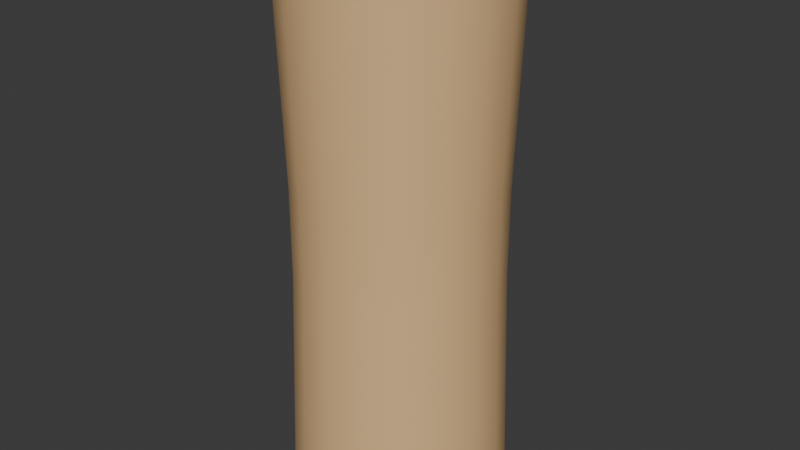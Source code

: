 # Source: tower_body.blend  (saved by Blender 5.2.45; exported with 4.5.12 LTS)
import bpy
from mathutils import Matrix  # noqa: F401  (used for matrix-valued properties, if any)

bpy.ops.wm.read_factory_settings(use_empty=True)
scene = bpy.context.scene
scene.name = 'Scene'

# ---- collections
col_collection = bpy.data.collections.new('Collection'); scene.collection.children.link(col_collection)

# ---- materials (node trees are filled in below, after node groups)
mat_warm_beige = bpy.data.materials.new('Warm Beige')

# ---- node groups
ng_smooth_by_angle = bpy.data.node_groups.new('Smooth by Angle', 'GeometryNodeTree')
_s = ng_smooth_by_angle.interface.new_socket(name='Mesh', in_out='OUTPUT', socket_type='NodeSocketGeometry')
_s = ng_smooth_by_angle.interface.new_socket(name='Mesh', in_out='INPUT', socket_type='NodeSocketGeometry')
_s = ng_smooth_by_angle.interface.new_socket(name='Angle', in_out='INPUT', socket_type='NodeSocketFloat')
_s.subtype = 'ANGLE'
_s.default_value = 0.5236
_s.min_value = 0.0
_s.max_value = 3.142
_s.description = 'Maximum face angle for smooth edges'
_s = ng_smooth_by_angle.interface.new_socket(name='Ignore Sharpness', in_out='INPUT', socket_type='NodeSocketBool')
_s.force_non_field = True
ng_smooth_by_angle.is_modifier = True
_N = ng_smooth_by_angle.nodes; _L = ng_smooth_by_angle.links
n0 = _N.new('GeometryNodeSetShadeSmooth'); n0.name = 'Set Shade Smooth'; n0.location = (120, -80)
n0.domain = 'EDGE'
n1 = _N.new('GeometryNodeSetShadeSmooth'); n1.name = 'Set Shade Smooth.001'; n1.location = (300, -80)
n2 = _N.new('NodeGroupOutput'); n2.name = 'Group Output'; n2.location = (480, -80)
n3 = _N.new('GeometryNodeInputMeshEdgeAngle'); n3.name = 'Edge Angle'; n3.location = (-440, -240)
n4 = _N.new('NodeGroupInput'); n4.name = 'Group Input'; n4.location = (-80, -80)
n5 = _N.new('GeometryNodeInputEdgeSmooth'); n5.name = 'Is Edge Smooth'; n5.location = (-260, -120)
n6 = _N.new('GeometryNodeInputShadeSmooth'); n6.name = 'Is Shade Smooth'; n6.location = (-440, -397)
n7 = _N.new('FunctionNodeCompare'); n7.name = 'Compare'; n7.location = (-260, -260)
n7.operation = 'LESS_EQUAL'
n8 = _N.new('FunctionNodeBooleanMath'); n8.name = 'Boolean Math.001'; n8.location = (-80, -260)
n9 = _N.new('NodeGroupInput'); n9.name = 'Group Input.001'; n9.location = (-440, -329)
n10 = _N.new('NodeGroupInput'); n10.name = 'Group Input.002'; n10.location = (-259, -189)
n11 = _N.new('FunctionNodeBooleanMath'); n11.name = 'Boolean Math'; n11.location = (-80, -149)
n11.operation = 'OR'
n12 = _N.new('FunctionNodeBooleanMath'); n12.name = 'Boolean Math.002'; n12.location = (-260, -380)
n12.operation = 'OR'
n13 = _N.new('NodeGroupInput'); n13.name = 'Group Input.003'; n13.location = (-440, -460)
_L.new(n3.outputs[0], n7.inputs[0])
_L.new(n1.outputs[0], n2.inputs[0])
_L.new(n9.outputs[1], n7.inputs[1])
_L.new(n7.outputs[0], n8.inputs[0])
_L.new(n4.outputs[0], n0.inputs[0])
_L.new(n0.outputs[0], n1.inputs[0])
_L.new(n8.outputs[0], n0.inputs[2])
_L.new(n10.outputs[2], n11.inputs[1])
_L.new(n5.outputs[0], n11.inputs[0])
_L.new(n11.outputs[0], n0.inputs[1])
_L.new(n13.outputs[2], n12.inputs[1])
_L.new(n6.outputs[0], n12.inputs[0])
_L.new(n12.outputs[0], n8.inputs[1])
n2.is_active_output = True

# ---- material node trees
mat_warm_beige.use_nodes = True; mat_warm_beige.node_tree.nodes.clear()
_N = mat_warm_beige.node_tree.nodes; _L = mat_warm_beige.node_tree.links
n0 = _N.new('ShaderNodeBsdfPrincipled'); n0.name = 'Principled BSDF'; n0.location = (-200, 100)
n0.inputs[0].default_value = (0.8, 0.5168, 0.2517, 1.0)
n0.inputs[10].default_value = 0.005
n1 = _N.new('ShaderNodeOutputMaterial'); n1.name = 'Material Output'; n1.location = (200, 100)
_L.new(n0.outputs[0], n1.inputs[0])
n1.is_active_output = True

# ---- world
world_world = bpy.data.worlds.new('World'); scene.world = world_world
world_world.use_nodes = True; world_world.node_tree.nodes.clear()
_N = world_world.node_tree.nodes; _L = world_world.node_tree.links
n0 = _N.new('ShaderNodeOutputWorld'); n0.name = 'World Output'; n0.location = (200, 100)
n1 = _N.new('ShaderNodeBackground'); n1.name = 'Background'; n1.location = (-200, 100)
n1.inputs[0].default_value = (0.05088, 0.05088, 0.05088, 1.0)
_L.new(n1.outputs[0], n0.inputs[0])
n0.is_active_output = True
world_world.color = (0.05088, 0.05088, 0.05088)
world_world.sun_shadow_jitter_overblur = 0.0

# ---- meshes
me_03_chimney___solid_tower_body_mesh___001 = bpy.data.meshes.new('03 Chimney | Solid tower body mesh | 001')
me_03_chimney___solid_tower_body_mesh___001.from_pydata([(-5.96e-08, 1.0, -2.558), (-5.96e-08, 1.0, 2.558), (0.342, 0.9397, -2.558), (0.342, 0.9397, 2.558), (0.6428, 0.766, -2.558), (0.6428, 0.766, 2.558), (0.866, 0.5, -2.558), (0.866, 0.5, 2.558), (0.9848, 0.1736, -2.558), (0.9848, 0.1736, 2.558), (0.9848, -0.1736, -2.558), (0.9848, -0.1736, 2.558), (0.866, -0.5, -2.558), (0.866, -0.5, 2.558), (0.6428, -0.766, -2.558), (0.6428, -0.766, 2.558), (0.342, -0.9397, -2.558), (0.342, -0.9397, 2.558), (-5.96e-08, -1.0, -2.558), (-5.96e-08, -1.0, 2.558), (-0.342, -0.9397, -2.558), (-0.342, -0.9397, 2.558), (-0.6428, -0.766, -2.558), (-0.6428, -0.766, 2.558), (-0.866, -0.5, -2.558), (-0.866, -0.5, 2.558), (-0.9848, -0.1736, -2.558), (-0.9848, -0.1736, 2.558), (-0.9848, 0.1736, -2.558), (-0.9848, 0.1736, 2.558), (-0.866, 0.5, -2.558), (-0.866, 0.5, 2.558), (-0.6428, 0.766, -2.558), (-0.6428, 0.766, 2.558), (-0.342, 0.9397, -2.558), (-0.342, 0.9397, 2.558), (2.399e-08, 0.9324, 0.4054), (2.399e-08, 0.9324, -0.4054), (0.3189, 0.8761, -0.4054), (0.3189, 0.8761, 0.4054), (0.5993, 0.7142, -0.4054), (0.5993, 0.7142, 0.4054), (0.8074, 0.4662, -0.4054), (0.8074, 0.4662, 0.4054), (0.9182, 0.1619, -0.4054), (0.9182, 0.1619, 0.4054), (0.9182, -0.1619, -0.4054), (0.9182, -0.1619, 0.4054), (0.8074, -0.4662, -0.4054), (0.8074, -0.4662, 0.4054), (0.5993, -0.7142, -0.4054), (0.5993, -0.7142, 0.4054), (0.3189, -0.8761, -0.4054), (0.3189, -0.8761, 0.4054), (2.399e-08, -0.9324, -0.4054), (2.399e-08, -0.9324, 0.4054), (-0.3189, -0.8761, -0.4054), (-0.3189, -0.8761, 0.4054), (-0.5993, -0.7142, -0.4054), (-0.5993, -0.7142, 0.4054), (-0.8074, -0.4662, -0.4054), (-0.8074, -0.4662, 0.4054), (-0.9182, -0.1619, -0.4054), (-0.9182, -0.1619, 0.4054), (-0.9182, 0.1619, -0.4054), (-0.9182, 0.1619, 0.4054), (-0.8074, 0.4662, -0.4054), (-0.8074, 0.4662, 0.4054), (-0.5993, 0.7142, -0.4054), (-0.5993, 0.7142, 0.4054), (-0.3189, 0.8761, -0.4054), (-0.3189, 0.8761, 0.4054)], [], [(71, 36, 37, 70), (69, 71, 70, 68), (67, 69, 68, 66), (65, 67, 66, 64), (63, 65, 64, 62), (61, 63, 62, 60), (59, 61, 60, 58), (57, 59, 58, 56), (55, 57, 56, 54), (53, 55, 54, 52), (51, 53, 52, 50), (49, 51, 50, 48), (47, 49, 48, 46), (45, 47, 46, 44), (43, 45, 44, 42), (41, 43, 42, 40), (39, 41, 40, 38), (71, 35, 1, 36), (0, 37, 38, 2), (36, 1, 3, 39), (34, 70, 37, 0), (39, 3, 5, 41), (2, 38, 40, 4), (41, 5, 7, 43), (4, 40, 42, 6), (43, 7, 9, 45), (6, 42, 44, 8), (45, 9, 11, 47), (8, 44, 46, 10), (47, 11, 13, 49), (10, 46, 48, 12), (49, 13, 15, 51), (12, 48, 50, 14), (51, 15, 17, 53), (14, 50, 52, 16), (53, 17, 19, 55), (16, 52, 54, 18), (55, 19, 21, 57), (18, 54, 56, 20), (57, 21, 23, 59), (20, 56, 58, 22), (59, 23, 25, 61), (22, 58, 60, 24), (61, 25, 27, 63), (24, 60, 62, 26), (63, 27, 29, 65), (26, 62, 64, 28), (65, 29, 31, 67), (28, 64, 66, 30), (67, 31, 33, 69), (30, 66, 68, 32), (69, 33, 35, 71), (32, 68, 70, 34), (36, 39, 38, 37)])
me_03_chimney___solid_tower_body_mesh___001.polygons.foreach_set('use_smooth', [True] * 54)
_uv = me_03_chimney___solid_tower_body_mesh___001.uv_layers.new(name='UVMap')
_uv.uv.foreach_set('vector', [0.8553, 2.393, 0.8535, 2.384, 0.8515, 1.745, 0.8533, 1.755, 0.8538, 2.388, 0.8553, 2.393, 0.8533, 1.755, 0.8518, 1.749, 0.8443, 2.366, 0.8538, 2.388, 0.8518, 1.749, 0.8423, 1.727, 0.8035, 2.318, 0.8443, 2.366, 0.8423, 1.727, 0.8017, 1.68, 0.7082, 2.253, 0.8035, 2.318, 0.8017, 1.68, 0.7065, 1.615, 0.6069, 2.204, 0.7082, 2.253, 0.7065, 1.615, 0.6055, 1.565, 0.5486, 2.179, 0.6069, 2.204, 0.6055, 1.565, 0.5474, 1.541, 0.53, 2.171, 0.5486, 2.179, 0.5474, 1.541, 0.5288, 1.533, 0.5527, 2.178, 0.53, 2.171, 0.5288, 1.533, 0.5515, 1.539, 0.595, 2.193, 0.5527, 2.178, 0.5515, 1.539, 0.5937, 1.555, 0.6453, 2.214, 0.595, 2.193, 0.5937, 1.555, 0.6438, 1.576, 0.6908, 2.236, 0.6453, 2.214, 0.6438, 1.576, 0.6892, 1.597, 0.7388, 2.262, 0.6908, 2.236, 0.6892, 1.597, 0.737, 1.624, 0.7821, 2.292, 0.7388, 2.262, 0.737, 1.624, 0.7802, 1.653, 0.8136, 2.32, 0.7821, 2.292, 0.7802, 1.653, 0.8117, 1.681, 0.8332, 2.343, 0.8136, 2.32, 0.8117, 1.681, 0.8313, 1.704, 0.847, 2.366, 0.8332, 2.343, 0.8313, 1.704, 0.8451, 1.727, 0.8553, 2.393, 0.8979, 4.147, 0.8961, 4.136, 0.8535, 2.384, 0.8836, 0.1384, 0.8515, 1.745, 0.8451, 1.727, 0.8769, 0.1197, 0.8535, 2.384, 0.8961, 4.136, 0.8892, 4.117, 0.847, 2.366, 0.8855, 0.149, 0.8533, 1.755, 0.8515, 1.745, 0.8836, 0.1384, 0.847, 2.366, 0.8892, 4.117, 0.8782, 4.098, 0.8332, 2.343, 0.8769, 0.1197, 0.8451, 1.727, 0.8313, 1.704, 0.866, 0.1013, 0.8332, 2.343, 0.8782, 4.098, 0.8554, 4.071, 0.8136, 2.32, 0.866, 0.1013, 0.8313, 1.704, 0.8117, 1.681, 0.8435, 0.07471, 0.8136, 2.32, 0.8554, 4.071, 0.8225, 4.043, 0.7821, 2.292, 0.8435, 0.07471, 0.8117, 1.681, 0.7802, 1.653, 0.8111, 0.04636, 0.7821, 2.292, 0.8225, 4.043, 0.7729, 4.009, 0.7388, 2.262, 0.8111, 0.04636, 0.7802, 1.653, 0.737, 1.624, 0.7621, 0.01284, 0.7388, 2.262, 0.7729, 4.009, 0.7217, 3.98, 0.6908, 2.236, 0.7621, 0.01284, 0.737, 1.624, 0.6892, 1.597, 0.7116, -0.01551, 0.6908, 2.236, 0.7217, 3.98, 0.6657, 3.953, 0.6453, 2.214, 0.7116, -0.01551, 0.6892, 1.597, 0.6438, 1.576, 0.6565, -0.04207, 0.6453, 2.214, 0.6657, 3.953, 0.6219, 3.934, 0.595, 2.193, 0.6565, -0.04207, 0.6438, 1.576, 0.5937, 1.555, 0.6134, -0.06054, 0.595, 2.193, 0.6219, 3.934, 0.5734, 3.915, 0.5527, 2.178, 0.6134, -0.06054, 0.5937, 1.555, 0.5515, 1.539, 0.5655, -0.07922, 0.5527, 2.178, 0.5734, 3.915, 0.544, 3.905, 0.53, 2.171, 0.5655, -0.07922, 0.5515, 1.539, 0.5288, 1.533, 0.5364, -0.0898, 0.53, 2.171, 0.544, 3.905, 0.5586, 3.91, 0.5486, 2.179, 0.5364, -0.0898, 0.5288, 1.533, 0.5474, 1.541, 0.5508, -0.08468, 0.5486, 2.179, 0.5586, 3.91, 0.6249, 3.935, 0.6069, 2.204, 0.5508, -0.08468, 0.5474, 1.541, 0.6055, 1.565, 0.6162, -0.05941, 0.6069, 2.204, 0.6249, 3.935, 0.7388, 3.989, 0.7082, 2.253, 0.6162, -0.05941, 0.6055, 1.565, 0.7065, 1.615, 0.7285, -0.006543, 0.7082, 2.253, 0.7388, 3.989, 0.8459, 4.062, 0.8035, 2.318, 0.7285, -0.006543, 0.7065, 1.615, 0.8017, 1.68, 0.8342, 0.06574, 0.8035, 2.318, 0.8459, 4.062, 0.8887, 4.116, 0.8443, 2.366, 0.8342, 0.06574, 0.8017, 1.68, 0.8423, 1.727, 0.8764, 0.1186, 0.8443, 2.366, 0.8887, 4.116, 0.8973, 4.141, 0.8538, 2.388, 0.8764, 0.1186, 0.8423, 1.727, 0.8518, 1.749, 0.8849, 0.1439, 0.8538, 2.388, 0.8973, 4.141, 0.8979, 4.147, 0.8553, 2.393, 0.8849, 0.1439, 0.8518, 1.749, 0.8533, 1.755, 0.8855, 0.149, 0.8535, 2.384, 0.847, 2.366, 0.8451, 1.727, 0.8515, 1.745])
me_03_chimney___solid_tower_body_mesh___001.materials.append(mat_warm_beige)
me_03_chimney___solid_tower_body_mesh___001.update()

# ---- objects
ob_03_chimney___solid_tower_body___001 = bpy.data.objects.new('03 Chimney | Solid tower body | 001', me_03_chimney___solid_tower_body_mesh___001)

# ---- transforms, parenting, visibility, modifiers, constraints
ob_03_chimney___solid_tower_body___001.location = (0.0, 0.0, 0.0)
ob_03_chimney___solid_tower_body___001.scale = (2.181, 2.181, 2.181)
_m = ob_03_chimney___solid_tower_body___001.modifiers.new('Solidify', 'SOLIDIFY')
_m.thickness = 0.1
_m.use_even_offset = True
_m = ob_03_chimney___solid_tower_body___001.modifiers.new('Smooth by Angle', 'NODES')
_m.node_group = ng_smooth_by_angle
_m.use_pin_to_last = True
_m.show_group_selector = False

# ---- collection membership
col_collection.objects.link(ob_03_chimney___solid_tower_body___001)

# ---- scene / render settings (as saved in the file)
scene.frame_start = 1; scene.frame_end = 250; scene.frame_set(1)
scene.render.engine = 'BLENDER_EEVEE_NEXT'
scene.render.bake_bias = 0.0
scene.render.bake_samples = 0
scene.render.compositor_device = 'GPU'
scene.eevee.use_volume_custom_range = False
scene.eevee.fast_gi_thickness_near = 0.1
scene.eevee.fast_gi_thickness_far = 0.0
scene.eevee.ray_tracing_options.screen_trace_thickness = 0.1
bpy.context.view_layer.update()

# ---- added for rendering (the .blend has no active camera and no usable light): camera, sun
cam_auto = bpy.data.cameras.new('AutoCamera')
cam_auto.lens = 50.0
cam_auto.sensor_width = 36.0
cam_auto.clip_end = 1000.0
ob_auto_camera = bpy.data.objects.new('AutoCamera', cam_auto)
scene.collection.objects.link(ob_auto_camera)
ob_auto_camera.location = (11.788, -14.1456, 9.43038)
ob_auto_camera.rotation_euler = (1.09748, -7.21219e-08, 0.694738)
scene.camera = ob_auto_camera
light_auto_sun = bpy.data.lights.new('AutoSun', 'SUN')
light_auto_sun.energy = 3.0
light_auto_sun.angle = 0.0523599
ob_auto_sun = bpy.data.objects.new('AutoSun', light_auto_sun)
scene.collection.objects.link(ob_auto_sun)
ob_auto_sun.rotation_euler = (0.872665, 0.174533, 0.523599)
bpy.context.view_layer.update()
